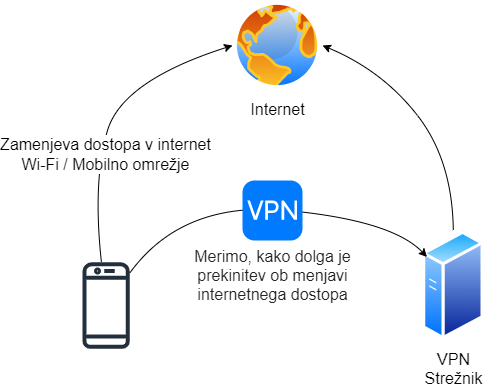

The diagram above was exported from draw.io. Its source (the exported page's mxGraphModel, read from the mxfile embedded in the PNG):
<mxGraphModel dx="1422" dy="786" grid="1" gridSize="10" guides="1" tooltips="1" connect="1" arrows="1" fold="1" page="1" pageScale="1" pageWidth="827" pageHeight="1169" math="0" shadow="0">
  <root>
    <mxCell id="0" />
    <mxCell id="1" parent="0" />
    <mxCell id="zPnJ3FLN77YIXllvLiBc-1" value="" style="sketch=0;outlineConnect=0;fontColor=#232F3E;gradientColor=none;fillColor=#232F3D;strokeColor=none;dashed=0;verticalLabelPosition=bottom;verticalAlign=top;align=center;html=1;fontSize=12;fontStyle=0;aspect=fixed;pointerEvents=1;shape=mxgraph.aws4.mobile_client;" parent="1" vertex="1">
      <mxGeometry x="120" y="480" width="47.31" height="90" as="geometry" />
    </mxCell>
    <mxCell id="zPnJ3FLN77YIXllvLiBc-2" value="&lt;font style=&quot;font-size: 16px&quot;&gt;Internet&lt;/font&gt;" style="aspect=fixed;perimeter=ellipsePerimeter;html=1;align=center;shadow=0;dashed=0;spacingTop=3;image;image=img/lib/active_directory/internet_globe.svg;" parent="1" vertex="1">
      <mxGeometry x="270" y="220" width="90" height="90" as="geometry" />
    </mxCell>
    <mxCell id="zPnJ3FLN77YIXllvLiBc-3" value="&lt;font style=&quot;font-size: 16px&quot;&gt;VPN&lt;br&gt;Strežnik&lt;/font&gt;" style="aspect=fixed;perimeter=ellipsePerimeter;html=1;align=center;shadow=0;dashed=0;spacingTop=3;image;image=img/lib/active_directory/generic_server.svg;" parent="1" vertex="1">
      <mxGeometry x="460" y="450" width="61.6" height="110" as="geometry" />
    </mxCell>
    <mxCell id="zPnJ3FLN77YIXllvLiBc-4" value="" style="curved=1;endArrow=classic;html=1;rounded=0;entryX=0;entryY=0.5;entryDx=0;entryDy=0;" parent="1" source="zPnJ3FLN77YIXllvLiBc-1" target="zPnJ3FLN77YIXllvLiBc-2" edge="1">
      <mxGeometry width="50" height="50" relative="1" as="geometry">
        <mxPoint x="270" y="580" as="sourcePoint" />
        <mxPoint x="320" y="530" as="targetPoint" />
        <Array as="points">
          <mxPoint x="130" y="400" />
          <mxPoint x="160" y="300" />
        </Array>
      </mxGeometry>
    </mxCell>
    <mxCell id="zPnJ3FLN77YIXllvLiBc-7" value="&lt;font style=&quot;font-size: 16px&quot;&gt;Zamenjeva dostopa v internet&lt;br&gt;Wi-Fi / Mobilno omrežje&lt;/font&gt;" style="edgeLabel;html=1;align=center;verticalAlign=middle;resizable=0;points=[];" parent="zPnJ3FLN77YIXllvLiBc-4" vertex="1" connectable="0">
      <mxGeometry x="0.1394" relative="1" as="geometry">
        <mxPoint x="-13" y="59" as="offset" />
      </mxGeometry>
    </mxCell>
    <mxCell id="zPnJ3FLN77YIXllvLiBc-11" value="" style="curved=1;endArrow=classic;html=1;rounded=0;fontSize=14;entryX=1;entryY=0.5;entryDx=0;entryDy=0;" parent="1" source="zPnJ3FLN77YIXllvLiBc-3" target="zPnJ3FLN77YIXllvLiBc-2" edge="1">
      <mxGeometry width="50" height="50" relative="1" as="geometry">
        <mxPoint x="440" y="380" as="sourcePoint" />
        <mxPoint x="490" y="330" as="targetPoint" />
        <Array as="points">
          <mxPoint x="490" y="380" />
          <mxPoint x="420" y="290" />
        </Array>
      </mxGeometry>
    </mxCell>
    <mxCell id="zPnJ3FLN77YIXllvLiBc-13" value="" style="curved=1;endArrow=classic;html=1;rounded=0;fontSize=14;" parent="1" source="zPnJ3FLN77YIXllvLiBc-1" target="zPnJ3FLN77YIXllvLiBc-3" edge="1">
      <mxGeometry width="50" height="50" relative="1" as="geometry">
        <mxPoint x="270" y="640" as="sourcePoint" />
        <mxPoint x="320" y="590" as="targetPoint" />
        <Array as="points">
          <mxPoint x="220" y="420" />
          <mxPoint x="430" y="440" />
        </Array>
      </mxGeometry>
    </mxCell>
    <mxCell id="zPnJ3FLN77YIXllvLiBc-12" value="&lt;font style=&quot;font-size: 16px&quot;&gt;Merimo, kako dolga je&lt;br&gt;prekinitev ob menjavi&lt;br&gt;internetnega dostopa&lt;br&gt;&lt;/font&gt;" style="html=1;strokeWidth=1;shadow=0;dashed=0;shape=mxgraph.ios7.misc.vpn;fillColor=#007AFF;strokeColor=none;buttonText=;strokeColor2=#222222;fontColor=#222222;fontSize=8;verticalLabelPosition=bottom;verticalAlign=top;align=center;sketch=0;" parent="1" vertex="1">
      <mxGeometry x="280" y="400" width="60" height="60" as="geometry" />
    </mxCell>
  </root>
</mxGraphModel>